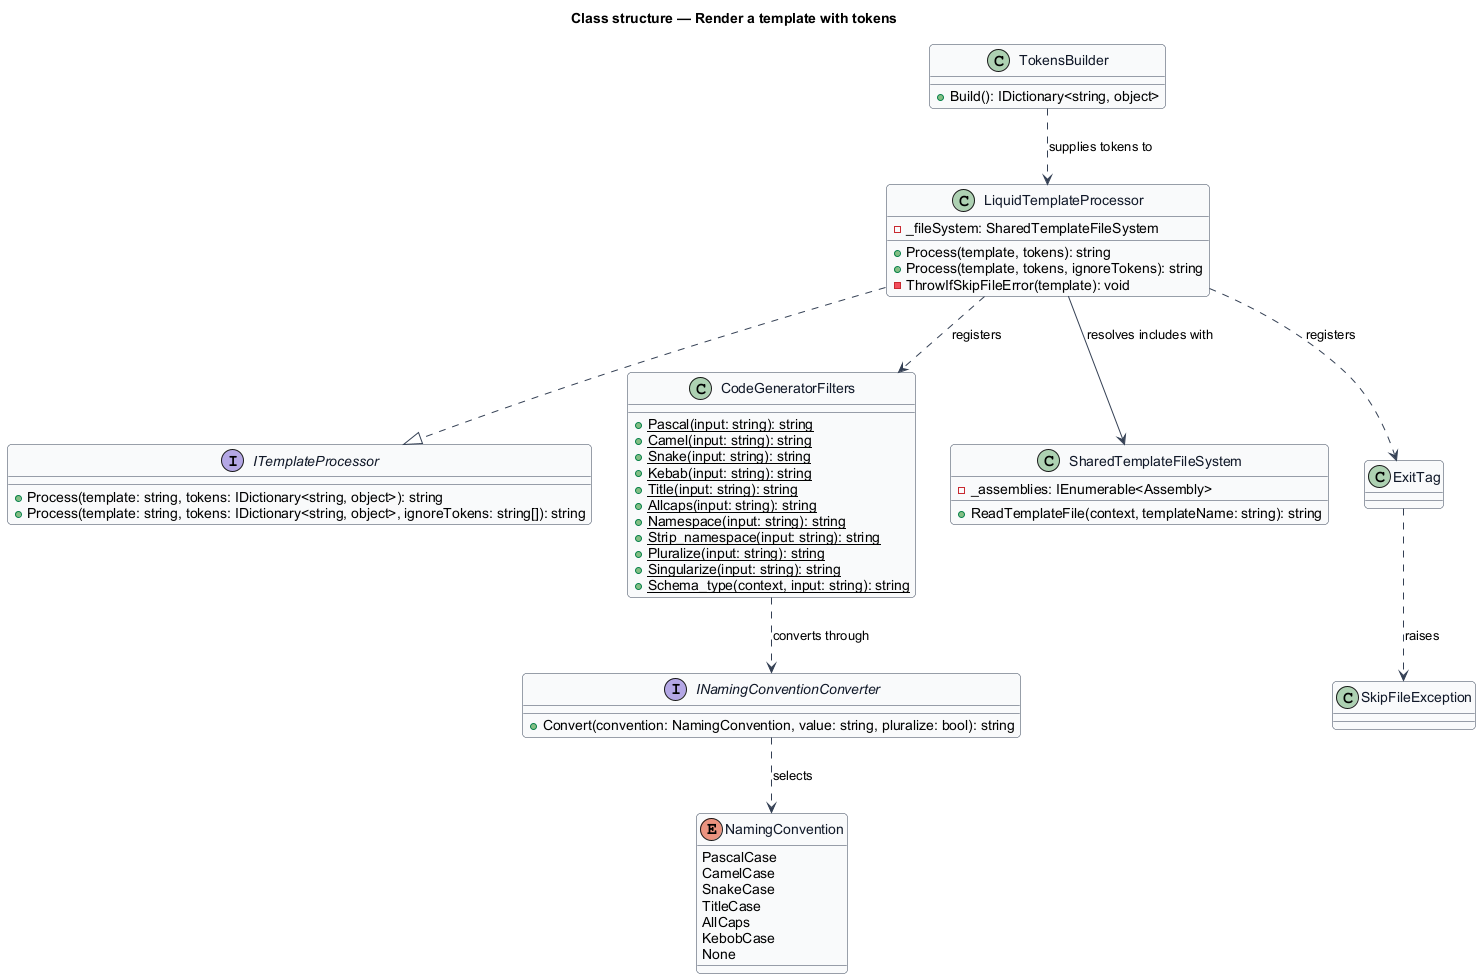

The diagram above was rendered by PlantUML. Its source (embedded in the PNG):
@startuml
skinparam backgroundColor #FFFFFF
skinparam shadowing false
skinparam roundcorner 8
skinparam defaultFontName Arial
skinparam ArrowColor #344054
skinparam class {
  BorderColor #344054
  FontColor #101828
  BackgroundColor #F9FAFB
}
title Class structure — Render a template with tokens

interface ITemplateProcessor {
  +Process(template: string, tokens: IDictionary<string, object>): string
  +Process(template: string, tokens: IDictionary<string, object>, ignoreTokens: string[]): string
}

class LiquidTemplateProcessor {
  -_fileSystem: SharedTemplateFileSystem
  +Process(template, tokens): string
  +Process(template, tokens, ignoreTokens): string
  -ThrowIfSkipFileError(template): void
}

class CodeGeneratorFilters {
  +{static} Pascal(input: string): string
  +{static} Camel(input: string): string
  +{static} Snake(input: string): string
  +{static} Kebab(input: string): string
  +{static} Title(input: string): string
  +{static} Allcaps(input: string): string
  +{static} Namespace(input: string): string
  +{static} Strip_namespace(input: string): string
  +{static} Pluralize(input: string): string
  +{static} Singularize(input: string): string
  +{static} Schema_type(context, input: string): string
}

interface INamingConventionConverter {
  +Convert(convention: NamingConvention, value: string, pluralize: bool): string
}

enum NamingConvention {
  PascalCase
  CamelCase
  SnakeCase
  TitleCase
  AllCaps
  KebobCase
  None
}

class SharedTemplateFileSystem {
  -_assemblies: IEnumerable<Assembly>
  +ReadTemplateFile(context, templateName: string): string
}

class ExitTag {
}

class SkipFileException {
}

class TokensBuilder {
  +Build(): IDictionary<string, object>
}

LiquidTemplateProcessor ..|> ITemplateProcessor
LiquidTemplateProcessor --> SharedTemplateFileSystem : resolves includes with
LiquidTemplateProcessor ..> CodeGeneratorFilters : registers
LiquidTemplateProcessor ..> ExitTag : registers
CodeGeneratorFilters ..> INamingConventionConverter : converts through
INamingConventionConverter ..> NamingConvention : selects
ExitTag ..> SkipFileException : raises
TokensBuilder ..> LiquidTemplateProcessor : supplies tokens to
@enduml